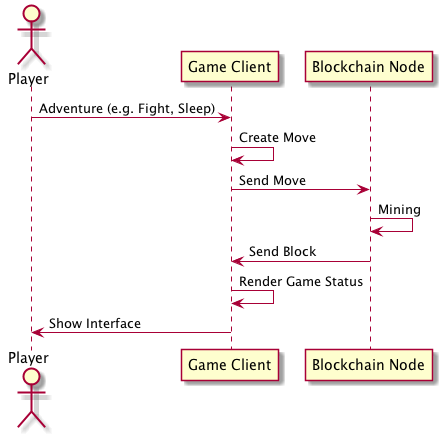

The diagram above was rendered by PlantUML. Its source (embedded in the PNG):
@startuml
actor Player
participant "Game Client" as GC
participant "Blockchain Node" as Blockchain
Player -> GC: Adventure (e.g. Fight, Sleep)
GC -> GC: Create Move
GC -> Blockchain: Send Move
Blockchain -> Blockchain: Mining
Blockchain -> GC: Send Block
GC -> GC: Render Game Status
GC -> Player: Show Interface

@enduml